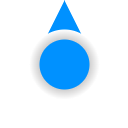

The diagram above was exported from draw.io. Its source (the exported page's mxGraphModel, read from the mxfile embedded in the PNG):
<mxGraphModel dx="579" dy="204" grid="1" gridSize="10" guides="1" tooltips="1" connect="1" arrows="1" fold="1" page="1" pageScale="1" pageWidth="1169" pageHeight="827" math="0" shadow="0">
  <root>
    <mxCell id="0" />
    <mxCell id="1" parent="0" />
    <mxCell id="7" value="" style="rounded=0;whiteSpace=wrap;html=1;strokeColor=none;fillColor=none;aspect=fixed;" vertex="1" parent="1">
      <mxGeometry x="63" y="63" width="64" height="64" as="geometry" />
    </mxCell>
    <mxCell id="8" value="" style="rounded=0;whiteSpace=wrap;html=1;strokeColor=none;fillColor=none;aspect=fixed;" vertex="1" parent="1">
      <mxGeometry y="63" width="64" height="64" as="geometry" />
    </mxCell>
    <mxCell id="3" value="" style="triangle;whiteSpace=wrap;html=1;rotation=-90;fillColor=#0091ff;strokeColor=none;" parent="1" vertex="1">
      <mxGeometry x="39" width="50" height="50" as="geometry" />
    </mxCell>
    <mxCell id="2" value="" style="ellipse;whiteSpace=wrap;html=1;aspect=fixed;strokeColor=none;gradientColor=#FFFFFF;gradientDirection=radial;fillColor=#5a5858;" parent="1" vertex="1">
      <mxGeometry x="29" y="29" width="70" height="70" as="geometry" />
    </mxCell>
    <mxCell id="4" value="" style="ellipse;whiteSpace=wrap;html=1;aspect=fixed;fillColor=#0091ff;strokeColor=none;" parent="1" vertex="1">
      <mxGeometry x="39" y="39" width="50" height="50" as="geometry" />
    </mxCell>
  </root>
</mxGraphModel>